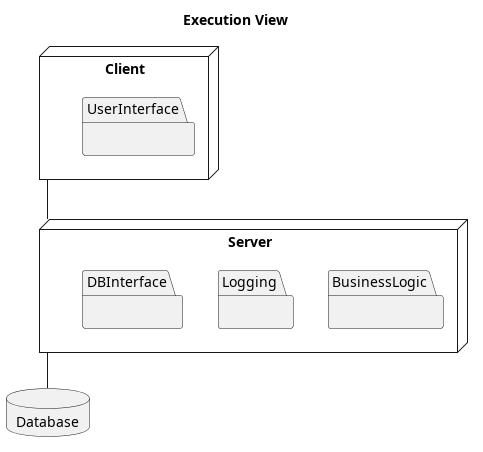

The diagram above was rendered by PlantUML. Its source (embedded in the PNG):
@startuml
title Execution View
package Client <<Node>> {
package UserInterface {
}
}

package Server <<Node>> {
package BusinessLogic {
}

package Logging {
}

package DBInterface {
}

}

package Database <<Database>> {
}

Client -- Server
Server -- Database
@enduml